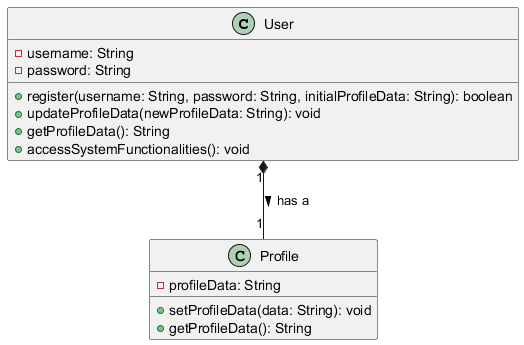

The diagram above was rendered by PlantUML. Its source (embedded in the PNG):
@startuml
class User {
  - username: String
  - password: String
  + register(username: String, password: String, initialProfileData: String): boolean
  + updateProfileData(newProfileData: String): void
  + getProfileData(): String
  + accessSystemFunctionalities(): void
}

class Profile {
  - profileData: String
  + setProfileData(data: String): void
  + getProfileData(): String
}

User "1" *-- "1" Profile : has a >
@enduml